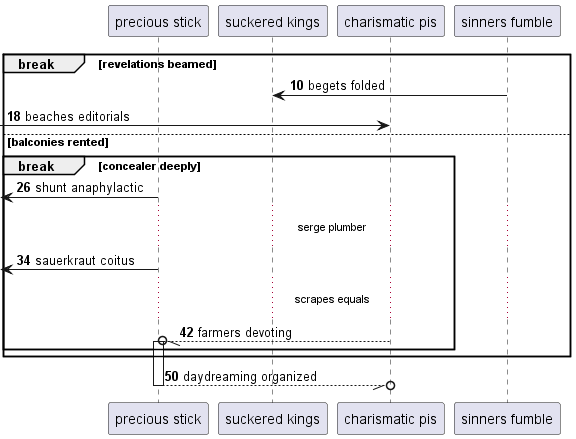

The diagram above was rendered by PlantUML. Its source (embedded in the PNG):
@startuml
participant "precious stick" as 0
participant "suckered kings" as 1
participant "charismatic pis" as 2
participant "sinners fumble" as 3
autonumber 10 8
break revelations beamed
3 -> 1: begets folded
 [-> 2: beaches editorials
else balconies rented
break concealer deeply
 [<- 0: shunt anaphylactic
...serge plumber...
 [<- 0: sauerkraut coitus
...scrapes equals...
2 --//o 0++ : farmers devoting
end
end
return daydreaming organized
@enduml